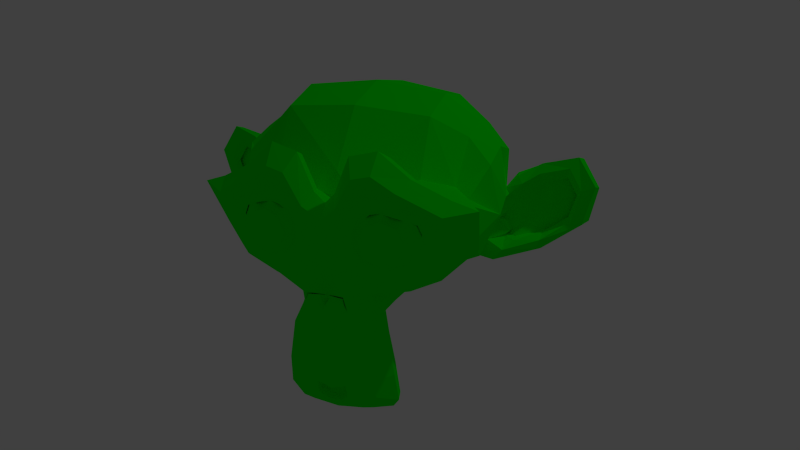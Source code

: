 # Source: texture_monkey.blend  (saved by Blender 2.70.0; exported with 4.5.12 LTS)
import bpy
from mathutils import Matrix  # noqa: F401  (used for matrix-valued properties, if any)

bpy.ops.wm.read_factory_settings(use_empty=True)
scene = bpy.context.scene
scene.name = 'Scene'

# ---- collections
col_collection_1 = bpy.data.collections.new('Collection 1'); scene.collection.children.link(col_collection_1)

# ---- materials (node trees are filled in below, after node groups)
mat_material = bpy.data.materials.new('Material')
mat_material.alpha_threshold = 0.0
mat_material.use_transparent_shadow = False
mat_material.diffuse_color = (0.0, 1.0, 0.0, 1.0)
mat_material.roughness = 0.5
mat_material.line_color = (0.0, 0.0, 0.0, 1.0)

# ---- material node trees

# ---- world
world_world = bpy.data.worlds.new('World'); scene.world = world_world
world_world.color = (0.05088, 0.05088, 0.05088)
world_world.use_sun_shadow = False
world_world.sun_shadow_jitter_overblur = 0.0
world_world.cycles.sampling_method = 'MANUAL'
world_world.cycles.sample_map_resolution = 256

# ---- cameras
cam_camera = bpy.data.cameras.new('Camera')
cam_camera.clip_end = 100.0
cam_camera.lens = 35.0
cam_camera.sensor_width = 32.0
cam_camera.sensor_height = 18.0
cam_camera.ortho_scale = 7.314
cam_camera.dof.focus_distance = 0.0
cam_camera.dof.aperture_fstop = 128.0

# ---- lights
light_lamp = bpy.data.lights.new('Lamp', 'POINT')
light_lamp.transmission_factor = 0.0
light_lamp.cutoff_distance = 30.0
light_lamp.energy = 100.0
light_lamp.shadow_buffer_clip_start = 1.001
light_lamp.shadow_soft_size = 0.1
light_lamp.shadow_maximum_resolution = 0.006
light_lamp.use_absolute_resolution = True
light_lamp.cycles.use_multiple_importance_sampling = False

# ---- meshes
me_suzanne = bpy.data.meshes.new('Suzanne')
me_suzanne.from_pydata([(0.4375, -0.7656, 0.1641), (-0.4375, -0.7656, 0.1641), (0.5, -0.6875, 0.09375), (-0.5, -0.6875, 0.09375), (0.5469, -0.5781, 0.05469), (-0.5469, -0.5781, 0.05469), (0.3516, -0.6172, -0.02344), (-0.3516, -0.6172, -0.02344), (0.3516, -0.7188, 0.03125), (-0.3516, -0.7188, 0.03125), (0.3516, -0.7812, 0.1328), (-0.3516, -0.7812, 0.1328), (0.2734, -0.7969, 0.1641), (-0.2734, -0.7969, 0.1641), (0.2031, -0.7422, 0.09375), (-0.2031, -0.7422, 0.09375), (0.1562, -0.6484, 0.05469), (-0.1562, -0.6484, 0.05469), (0.07812, -0.6562, 0.2422), (-0.07812, -0.6562, 0.2422), (0.1406, -0.7422, 0.2422), (-0.1406, -0.7422, 0.2422), (0.2422, -0.7969, 0.2422), (-0.2422, -0.7969, 0.2422), (0.2734, -0.7969, 0.3281), (-0.2734, -0.7969, 0.3281), (0.2031, -0.7422, 0.3906), (-0.2031, -0.7422, 0.3906), (0.1562, -0.6484, 0.4375), (-0.1562, -0.6484, 0.4375), (0.3516, -0.6172, 0.5156), (-0.3516, -0.6172, 0.5156), (0.3516, -0.7188, 0.4531), (-0.3516, -0.7188, 0.4531), (0.3516, -0.7812, 0.3594), (-0.3516, -0.7812, 0.3594), (0.4375, -0.7656, 0.3281), (-0.4375, -0.7656, 0.3281), (0.5, -0.6875, 0.3906), (-0.5, -0.6875, 0.3906), (0.5469, -0.5781, 0.4375), (-0.5469, -0.5781, 0.4375), (0.625, -0.5625, 0.2422), (-0.625, -0.5625, 0.2422), (0.5625, -0.6719, 0.2422), (-0.5625, -0.6719, 0.2422), (0.4688, -0.7578, 0.2422), (-0.4688, -0.7578, 0.2422), (0.4766, -0.7734, 0.2422), (-0.4766, -0.7734, 0.2422), (0.4453, -0.7812, 0.3359), (-0.4453, -0.7812, 0.3359), (0.3516, -0.8047, 0.375), (-0.3516, -0.8047, 0.375), (0.2656, -0.8203, 0.3359), (-0.2656, -0.8203, 0.3359), (0.2266, -0.8203, 0.2422), (-0.2266, -0.8203, 0.2422), (0.2656, -0.8203, 0.1562), (-0.2656, -0.8203, 0.1562), (0.3516, -0.8281, 0.2422), (-0.3516, -0.8281, 0.2422), (0.3516, -0.8047, 0.1172), (-0.3516, -0.8047, 0.1172), (0.4453, -0.7812, 0.1562), (-0.4453, -0.7812, 0.1562), (0.0, -0.7422, 0.4297), (0.0, -0.8203, 0.3516), (0.0, -0.7344, -0.6797), (0.0, -0.7812, -0.3203), (0.0, -0.7969, -0.1875), (0.0, -0.7188, -0.7734), (0.0, -0.6016, 0.4062), (0.0, -0.5703, 0.5703), (0.0, 0.5469, 0.8984), (0.0, 0.8516, 0.5625), (0.0, 0.8281, 0.07031), (0.0, 0.3516, -0.3828), (0.2031, -0.5625, -0.1875), (-0.2031, -0.5625, -0.1875), (0.3125, -0.5703, -0.4375), (-0.3125, -0.5703, -0.4375), (0.3516, -0.5703, -0.6953), (-0.3516, -0.5703, -0.6953), (0.3672, -0.5312, -0.8906), (-0.3672, -0.5312, -0.8906), (0.3281, -0.5234, -0.9453), (-0.3281, -0.5234, -0.9453), (0.1797, -0.5547, -0.9688), (-0.1797, -0.5547, -0.9688), (0.0, -0.5781, -0.9844), (0.4375, -0.5312, -0.1406), (-0.4375, -0.5312, -0.1406), (0.6328, -0.5391, -0.03906), (-0.6328, -0.5391, -0.03906), (0.8281, -0.4453, 0.1484), (-0.8281, -0.4453, 0.1484), (0.8594, -0.5938, 0.4297), (-0.8594, -0.5938, 0.4297), (0.7109, -0.625, 0.4844), (-0.7109, -0.625, 0.4844), (0.4922, -0.6875, 0.6016), (-0.4922, -0.6875, 0.6016), (0.3203, -0.7344, 0.7578), (-0.3203, -0.7344, 0.7578), (0.1562, -0.7578, 0.7188), (-0.1562, -0.7578, 0.7188), (0.0625, -0.75, 0.4922), (-0.0625, -0.75, 0.4922), (0.1641, -0.7734, 0.4141), (-0.1641, -0.7734, 0.4141), (0.125, -0.7656, 0.3047), (-0.125, -0.7656, 0.3047), (0.2031, -0.7422, 0.09375), (-0.2031, -0.7422, 0.09375), (0.375, -0.7031, 0.01562), (-0.375, -0.7031, 0.01562), (0.4922, -0.6719, 0.0625), (-0.4922, -0.6719, 0.0625), (0.625, -0.6484, 0.1875), (-0.625, -0.6484, 0.1875), (0.6406, -0.6484, 0.2969), (-0.6406, -0.6484, 0.2969), (0.6016, -0.6641, 0.375), (-0.6016, -0.6641, 0.375), (0.4297, -0.7188, 0.4375), (-0.4297, -0.7188, 0.4375), (0.25, -0.7578, 0.4688), (-0.25, -0.7578, 0.4688), (0.0, -0.7344, -0.7656), (0.1094, -0.7344, -0.7188), (-0.1094, -0.7344, -0.7188), (0.1172, -0.7109, -0.8359), (-0.1172, -0.7109, -0.8359), (0.0625, -0.6953, -0.8828), (-0.0625, -0.6953, -0.8828), (0.0, -0.6875, -0.8906), (0.0, -0.75, -0.1953), (0.0, -0.7422, -0.1406), (0.1016, -0.7422, -0.1484), (-0.1016, -0.7422, -0.1484), (0.125, -0.75, -0.2266), (-0.125, -0.75, -0.2266), (0.08594, -0.7422, -0.2891), (-0.08594, -0.7422, -0.2891), (0.3984, -0.6719, -0.04688), (-0.3984, -0.6719, -0.04688), (0.6172, -0.625, 0.05469), (-0.6172, -0.625, 0.05469), (0.7266, -0.6016, 0.2031), (-0.7266, -0.6016, 0.2031), (0.7422, -0.6562, 0.375), (-0.7422, -0.6562, 0.375), (0.6875, -0.7266, 0.4141), (-0.6875, -0.7266, 0.4141), (0.4375, -0.7969, 0.5469), (-0.4375, -0.7969, 0.5469), (0.3125, -0.8359, 0.6406), (-0.3125, -0.8359, 0.6406), (0.2031, -0.8516, 0.6172), (-0.2031, -0.8516, 0.6172), (0.1016, -0.8438, 0.4297), (-0.1016, -0.8438, 0.4297), (0.125, -0.8125, -0.1016), (-0.125, -0.8125, -0.1016), (0.2109, -0.7109, -0.4453), (-0.2109, -0.7109, -0.4453), (0.25, -0.6875, -0.7031), (-0.25, -0.6875, -0.7031), (0.2656, -0.6641, -0.8203), (-0.2656, -0.6641, -0.8203), (0.2344, -0.6328, -0.9141), (-0.2344, -0.6328, -0.9141), (0.1641, -0.6328, -0.9297), (-0.1641, -0.6328, -0.9297), (0.0, -0.6406, -0.9453), (0.0, -0.7266, 0.04688), (0.0, -0.7656, 0.2109), (0.3281, -0.7422, 0.4766), (-0.3281, -0.7422, 0.4766), (0.1641, -0.75, 0.1406), (-0.1641, -0.75, 0.1406), (0.1328, -0.7578, 0.2109), (-0.1328, -0.7578, 0.2109), (0.1172, -0.7344, -0.6875), (-0.1172, -0.7344, -0.6875), (0.07812, -0.75, -0.4453), (-0.07812, -0.75, -0.4453), (0.0, -0.75, -0.4453), (0.0, -0.7422, -0.3281), (0.09375, -0.7812, -0.2734), (-0.09375, -0.7812, -0.2734), (0.1328, -0.7969, -0.2266), (-0.1328, -0.7969, -0.2266), (0.1094, -0.7812, -0.1328), (-0.1094, -0.7812, -0.1328), (0.03906, -0.7812, -0.125), (-0.03906, -0.7812, -0.125), (0.0, -0.8281, -0.2031), (0.04688, -0.8125, -0.1484), (-0.04688, -0.8125, -0.1484), (0.09375, -0.8125, -0.1562), (-0.09375, -0.8125, -0.1562), (0.1094, -0.8281, -0.2266), (-0.1094, -0.8281, -0.2266), (0.07812, -0.8047, -0.25), (-0.07812, -0.8047, -0.25), (0.0, -0.8047, -0.2891), (0.2578, -0.5547, -0.3125), (-0.2578, -0.5547, -0.3125), (0.1641, -0.7109, -0.2422), (-0.1641, -0.7109, -0.2422), (0.1797, -0.7109, -0.3125), (-0.1797, -0.7109, -0.3125), (0.2344, -0.5547, -0.25), (-0.2344, -0.5547, -0.25), (0.0, -0.6875, -0.875), (0.04688, -0.6875, -0.8672), (-0.04688, -0.6875, -0.8672), (0.09375, -0.7109, -0.8203), (-0.09375, -0.7109, -0.8203), (0.09375, -0.7266, -0.7422), (-0.09375, -0.7266, -0.7422), (0.0, -0.6562, -0.7812), (0.09375, -0.6641, -0.75), (-0.09375, -0.6641, -0.75), (0.09375, -0.6406, -0.8125), (-0.09375, -0.6406, -0.8125), (0.04688, -0.6328, -0.8516), (-0.04688, -0.6328, -0.8516), (0.0, -0.6328, -0.8594), (0.1719, -0.7812, 0.2188), (-0.1719, -0.7812, 0.2188), (0.1875, -0.7734, 0.1562), (-0.1875, -0.7734, 0.1562), (0.3359, -0.7578, 0.4297), (-0.3359, -0.7578, 0.4297), (0.2734, -0.7734, 0.4219), (-0.2734, -0.7734, 0.4219), (0.4219, -0.7734, 0.3984), (-0.4219, -0.7734, 0.3984), (0.5625, -0.6953, 0.3516), (-0.5625, -0.6953, 0.3516), (0.5859, -0.6875, 0.2891), (-0.5859, -0.6875, 0.2891), (0.5781, -0.6797, 0.1953), (-0.5781, -0.6797, 0.1953), (0.4766, -0.7188, 0.1016), (-0.4766, -0.7188, 0.1016), (0.375, -0.7422, 0.0625), (-0.375, -0.7422, 0.0625), (0.2266, -0.7812, 0.1094), (-0.2266, -0.7812, 0.1094), (0.1797, -0.7812, 0.2969), (-0.1797, -0.7812, 0.2969), (0.2109, -0.7812, 0.375), (-0.2109, -0.7812, 0.375), (0.2344, -0.7578, 0.3594), (-0.2344, -0.7578, 0.3594), (0.1953, -0.7578, 0.2969), (-0.1953, -0.7578, 0.2969), (0.2422, -0.7578, 0.125), (-0.2422, -0.7578, 0.125), (0.375, -0.7266, 0.08594), (-0.375, -0.7266, 0.08594), (0.4609, -0.7031, 0.1172), (-0.4609, -0.7031, 0.1172), (0.5469, -0.6719, 0.2109), (-0.5469, -0.6719, 0.2109), (0.5547, -0.6719, 0.2812), (-0.5547, -0.6719, 0.2812), (0.5312, -0.6797, 0.3359), (-0.5312, -0.6797, 0.3359), (0.4141, -0.75, 0.3906), (-0.4141, -0.75, 0.3906), (0.2812, -0.7656, 0.3984), (-0.2812, -0.7656, 0.3984), (0.3359, -0.75, 0.4062), (-0.3359, -0.75, 0.4062), (0.2031, -0.75, 0.1719), (-0.2031, -0.75, 0.1719), (0.1953, -0.75, 0.2266), (-0.1953, -0.75, 0.2266), (0.1094, -0.6094, 0.4609), (-0.1094, -0.6094, 0.4609), (0.1953, -0.6172, 0.6641), (-0.1953, -0.6172, 0.6641), (0.3359, -0.5938, 0.6875), (-0.3359, -0.5938, 0.6875), (0.4844, -0.5547, 0.5547), (-0.4844, -0.5547, 0.5547), (0.6797, -0.4922, 0.4531), (-0.6797, -0.4922, 0.4531), (0.7969, -0.4609, 0.4062), (-0.7969, -0.4609, 0.4062), (0.7734, -0.375, 0.1641), (-0.7734, -0.375, 0.1641), (0.6016, -0.4141, 0.0), (-0.6016, -0.4141, 0.0), (0.4375, -0.4688, -0.09375), (-0.4375, -0.4688, -0.09375), (0.0, -0.2891, 0.8984), (0.0, 0.07812, 0.9844), (0.0, 0.6719, -0.1953), (0.0, -0.1875, -0.4609), (0.0, -0.4609, -0.9766), (0.0, -0.3438, -0.8047), (0.0, -0.3203, -0.5703), (0.0, -0.2812, -0.4844), (0.8516, -0.05469, 0.2344), (-0.8516, -0.05469, 0.2344), (0.8594, 0.04688, 0.3203), (-0.8594, 0.04688, 0.3203), (0.7734, 0.4375, 0.2656), (-0.7734, 0.4375, 0.2656), (0.4609, 0.7031, 0.4375), (-0.4609, 0.7031, 0.4375), (0.7344, -0.07031, -0.04688), (-0.7344, -0.07031, -0.04688), (0.5938, 0.1641, -0.125), (-0.5938, 0.1641, -0.125), (0.6406, 0.4297, -0.007812), (-0.6406, 0.4297, -0.007812), (0.3359, 0.6641, 0.05469), (-0.3359, 0.6641, 0.05469), (0.2344, -0.4062, -0.3516), (-0.2344, -0.4062, -0.3516), (0.1797, -0.2578, -0.4141), (-0.1797, -0.2578, -0.4141), (0.2891, -0.3828, -0.7109), (-0.2891, -0.3828, -0.7109), (0.25, -0.3906, -0.5), (-0.25, -0.3906, -0.5), (0.3281, -0.3984, -0.9141), (-0.3281, -0.3984, -0.9141), (0.1406, -0.3672, -0.7578), (-0.1406, -0.3672, -0.7578), (0.125, -0.3594, -0.5391), (-0.125, -0.3594, -0.5391), (0.1641, -0.4375, -0.9453), (-0.1641, -0.4375, -0.9453), (0.2188, -0.4297, -0.2812), (-0.2188, -0.4297, -0.2812), (0.2109, -0.4688, -0.2266), (-0.2109, -0.4688, -0.2266), (0.2031, -0.5, -0.1719), (-0.2031, -0.5, -0.1719), (0.2109, -0.1641, -0.3906), (-0.2109, -0.1641, -0.3906), (0.2969, 0.2656, -0.3125), (-0.2969, 0.2656, -0.3125), (0.3438, 0.5391, -0.1484), (-0.3438, 0.5391, -0.1484), (0.4531, 0.3828, 0.8672), (-0.4531, 0.3828, 0.8672), (0.4531, 0.07031, 0.9297), (-0.4531, 0.07031, 0.9297), (0.4531, -0.2344, 0.8516), (-0.4531, -0.2344, 0.8516), (0.4609, -0.4297, 0.5234), (-0.4609, -0.4297, 0.5234), (0.7266, -0.3359, 0.4062), (-0.7266, -0.3359, 0.4062), (0.6328, -0.2812, 0.4531), (-0.6328, -0.2812, 0.4531), (0.6406, -0.05469, 0.7031), (-0.6406, -0.05469, 0.7031), (0.7969, -0.125, 0.5625), (-0.7969, -0.125, 0.5625), (0.7969, 0.1172, 0.6172), (-0.7969, 0.1172, 0.6172), (0.6406, 0.1953, 0.75), (-0.6406, 0.1953, 0.75), (0.6406, 0.4453, 0.6797), (-0.6406, 0.4453, 0.6797), (0.7969, 0.3594, 0.5391), (-0.7969, 0.3594, 0.5391), (0.6172, 0.5859, 0.3281), (-0.6172, 0.5859, 0.3281), (0.4844, 0.5469, 0.02344), (-0.4844, 0.5469, 0.02344), (0.8203, 0.2031, 0.3281), (-0.8203, 0.2031, 0.3281), (0.4062, -0.1484, -0.1719), (-0.4062, -0.1484, -0.1719), (0.4297, 0.2109, -0.1953), (-0.4297, 0.2109, -0.1953), (0.8906, 0.2344, 0.4062), (-0.8906, 0.2344, 0.4062), (0.7734, 0.125, -0.1406), (-0.7734, 0.125, -0.1406), (1.039, 0.3281, -0.1016), (-1.039, 0.3281, -0.1016), (1.281, 0.4297, 0.05469), (-1.281, 0.4297, 0.05469), (1.352, 0.4219, 0.3203), (-1.352, 0.4219, 0.3203), (1.234, 0.4219, 0.5078), (-1.234, 0.4219, 0.5078), (1.023, 0.3125, 0.4766), (-1.023, 0.3125, 0.4766), (1.016, 0.2891, 0.4141), (-1.016, 0.2891, 0.4141), (1.188, 0.3906, 0.4375), (-1.188, 0.3906, 0.4375), (1.266, 0.4062, 0.2891), (-1.266, 0.4062, 0.2891), (1.211, 0.4062, 0.07812), (-1.211, 0.4062, 0.07812), (1.031, 0.3047, -0.03906), (-1.031, 0.3047, -0.03906), (0.8281, 0.1328, -0.07031), (-0.8281, 0.1328, -0.07031), (0.9219, 0.2188, 0.3594), (-0.9219, 0.2188, 0.3594), (0.9453, 0.2891, 0.3047), (-0.9453, 0.2891, 0.3047), (0.8828, 0.2109, -0.02344), (-0.8828, 0.2109, -0.02344), (1.039, 0.3672, 0.0), (-1.039, 0.3672, 0.0), (1.188, 0.4453, 0.09375), (-1.188, 0.4453, 0.09375), (1.234, 0.4453, 0.25), (-1.234, 0.4453, 0.25), (1.172, 0.4375, 0.3594), (-1.172, 0.4375, 0.3594), (1.023, 0.3594, 0.3438), (-1.023, 0.3594, 0.3438), (0.8438, 0.2109, 0.2891), (-0.8438, 0.2109, 0.2891), (0.8359, 0.2734, 0.1719), (-0.8359, 0.2734, 0.1719), (0.7578, 0.2734, 0.09375), (-0.7578, 0.2734, 0.09375), (0.8203, 0.2734, 0.08594), (-0.8203, 0.2734, 0.08594), (0.8438, 0.2734, 0.01562), (-0.8438, 0.2734, 0.01562), (0.8125, 0.2734, -0.01562), (-0.8125, 0.2734, -0.01562), (0.7266, 0.07031, 0.0), (-0.7266, 0.07031, 0.0), (0.7188, 0.1719, -0.02344), (-0.7188, 0.1719, -0.02344), (0.7188, 0.1875, 0.03906), (-0.7188, 0.1875, 0.03906), (0.7969, 0.2109, 0.2031), (-0.7969, 0.2109, 0.2031), (0.8906, 0.2656, 0.2422), (-0.8906, 0.2656, 0.2422), (0.8906, 0.3203, 0.2344), (-0.8906, 0.3203, 0.2344), (0.8125, 0.3203, -0.01562), (-0.8125, 0.3203, -0.01562), (0.8516, 0.3203, 0.01562), (-0.8516, 0.3203, 0.01562), (0.8281, 0.3203, 0.07812), (-0.8281, 0.3203, 0.07812), (0.7656, 0.3203, 0.09375), (-0.7656, 0.3203, 0.09375), (0.8438, 0.3203, 0.1719), (-0.8438, 0.3203, 0.1719), (1.039, 0.4141, 0.3281), (-1.039, 0.4141, 0.3281), (1.188, 0.4844, 0.3438), (-1.188, 0.4844, 0.3438), (1.258, 0.4922, 0.2422), (-1.258, 0.4922, 0.2422), (1.211, 0.4844, 0.08594), (-1.211, 0.4844, 0.08594), (1.047, 0.4219, 0.0), (-1.047, 0.4219, 0.0), (0.8828, 0.2656, -0.01562), (-0.8828, 0.2656, -0.01562), (0.9531, 0.3438, 0.2891), (-0.9531, 0.3438, 0.2891), (0.8906, 0.3281, 0.1094), (-0.8906, 0.3281, 0.1094), (0.9375, 0.3359, 0.0625), (-0.9375, 0.3359, 0.0625), (1.0, 0.3672, 0.125), (-1.0, 0.3672, 0.125), (0.9609, 0.3516, 0.1719), (-0.9609, 0.3516, 0.1719), (1.016, 0.375, 0.2344), (-1.016, 0.375, 0.2344), (1.055, 0.3828, 0.1875), (-1.055, 0.3828, 0.1875), (1.109, 0.3906, 0.2109), (-1.109, 0.3906, 0.2109), (1.086, 0.3906, 0.2734), (-1.086, 0.3906, 0.2734), (1.023, 0.4844, 0.4375), (-1.023, 0.4844, 0.4375), (1.25, 0.5469, 0.4688), (-1.25, 0.5469, 0.4688), (1.367, 0.5, 0.2969), (-1.367, 0.5, 0.2969), (1.312, 0.5312, 0.05469), (-1.312, 0.5312, 0.05469), (1.039, 0.4922, -0.08594), (-1.039, 0.4922, -0.08594), (0.7891, 0.3281, -0.125), (-0.7891, 0.3281, -0.125), (0.8594, 0.3828, 0.3828), (-0.8594, 0.3828, 0.3828)], [], [(46, 0, 2, 44), (3, 1, 47, 45), (44, 2, 4, 42), (5, 3, 45, 43), (2, 8, 6, 4), (7, 9, 3, 5), (0, 10, 8, 2), (9, 11, 1, 3), (10, 12, 14, 8), (15, 13, 11, 9), (8, 14, 16, 6), (17, 15, 9, 7), (14, 20, 18, 16), (19, 21, 15, 17), (12, 22, 20, 14), (21, 23, 13, 15), (22, 24, 26, 20), (27, 25, 23, 21), (20, 26, 28, 18), (29, 27, 21, 19), (26, 32, 30, 28), (31, 33, 27, 29), (24, 34, 32, 26), (33, 35, 25, 27), (34, 36, 38, 32), (39, 37, 35, 33), (32, 38, 40, 30), (41, 39, 33, 31), (38, 44, 42, 40), (43, 45, 39, 41), (36, 46, 44, 38), (45, 47, 37, 39), (46, 36, 50, 48), (51, 37, 47, 49), (36, 34, 52, 50), (53, 35, 37, 51), (34, 24, 54, 52), (55, 25, 35, 53), (24, 22, 56, 54), (57, 23, 25, 55), (22, 12, 58, 56), (59, 13, 23, 57), (12, 10, 62, 58), (63, 11, 13, 59), (10, 0, 64, 62), (65, 1, 11, 63), (0, 46, 48, 64), (49, 47, 1, 65), (60, 64, 48), (49, 65, 61), (62, 64, 60), (61, 65, 63), (60, 58, 62), (63, 59, 61), (60, 56, 58), (59, 57, 61), (60, 54, 56), (57, 55, 61), (60, 52, 54), (55, 53, 61), (60, 50, 52), (53, 51, 61), (60, 48, 50), (51, 49, 61), (88, 173, 175, 90), (175, 174, 89, 90), (86, 171, 173, 88), (174, 172, 87, 89), (84, 169, 171, 86), (172, 170, 85, 87), (82, 167, 169, 84), (170, 168, 83, 85), (80, 165, 167, 82), (168, 166, 81, 83), (78, 91, 145, 163), (146, 92, 79, 164), (91, 93, 147, 145), (148, 94, 92, 146), (93, 95, 149, 147), (150, 96, 94, 148), (95, 97, 151, 149), (152, 98, 96, 150), (97, 99, 153, 151), (154, 100, 98, 152), (99, 101, 155, 153), (156, 102, 100, 154), (101, 103, 157, 155), (158, 104, 102, 156), (103, 105, 159, 157), (160, 106, 104, 158), (105, 107, 161, 159), (162, 108, 106, 160), (107, 66, 67, 161), (67, 66, 108, 162), (109, 127, 159, 161), (160, 128, 110, 162), (127, 178, 157, 159), (158, 179, 128, 160), (125, 155, 157, 178), (158, 156, 126, 179), (123, 153, 155, 125), (156, 154, 124, 126), (121, 151, 153, 123), (154, 152, 122, 124), (119, 149, 151, 121), (152, 150, 120, 122), (117, 147, 149, 119), (150, 148, 118, 120), (115, 145, 147, 117), (148, 146, 116, 118), (113, 163, 145, 115), (146, 164, 114, 116), (113, 180, 176, 163), (176, 181, 114, 164), (109, 161, 67, 111), (67, 162, 110, 112), (111, 67, 177, 182), (177, 67, 112, 183), (176, 180, 182, 177), (183, 181, 176, 177), (134, 136, 175, 173), (175, 136, 135, 174), (132, 134, 173, 171), (174, 135, 133, 172), (130, 132, 171, 169), (172, 133, 131, 170), (165, 186, 184, 167), (185, 187, 166, 168), (130, 169, 167, 184), (168, 170, 131, 185), (143, 189, 188, 186), (188, 189, 144, 187), (184, 186, 188, 68), (188, 187, 185, 68), (129, 130, 184, 68), (185, 131, 129, 68), (141, 192, 190, 143), (191, 193, 142, 144), (139, 194, 192, 141), (193, 195, 140, 142), (138, 196, 194, 139), (195, 197, 138, 140), (137, 70, 196, 138), (197, 70, 137, 138), (189, 143, 190, 69), (191, 144, 189, 69), (69, 190, 205, 207), (206, 191, 69, 207), (70, 198, 199, 196), (200, 198, 70, 197), (196, 199, 201, 194), (202, 200, 197, 195), (194, 201, 203, 192), (204, 202, 195, 193), (192, 203, 205, 190), (206, 204, 193, 191), (198, 203, 201, 199), (202, 204, 198, 200), (198, 207, 205, 203), (206, 207, 198, 204), (138, 139, 163, 176), (164, 140, 138, 176), (139, 141, 210, 163), (211, 142, 140, 164), (141, 143, 212, 210), (213, 144, 142, 211), (143, 186, 165, 212), (166, 187, 144, 213), (80, 208, 212, 165), (213, 209, 81, 166), (208, 214, 210, 212), (211, 215, 209, 213), (78, 163, 210, 214), (211, 164, 79, 215), (130, 129, 71, 221), (71, 129, 131, 222), (132, 130, 221, 219), (222, 131, 133, 220), (134, 132, 219, 217), (220, 133, 135, 218), (136, 134, 217, 216), (218, 135, 136, 216), (216, 217, 228, 230), (229, 218, 216, 230), (217, 219, 226, 228), (227, 220, 218, 229), (219, 221, 224, 226), (225, 222, 220, 227), (221, 71, 223, 224), (223, 71, 222, 225), (223, 230, 228, 224), (229, 230, 223, 225), (224, 228, 226), (227, 229, 225), (182, 180, 233, 231), (234, 181, 183, 232), (111, 182, 231, 253), (232, 183, 112, 254), (109, 111, 253, 255), (254, 112, 110, 256), (180, 113, 251, 233), (252, 114, 181, 234), (113, 115, 249, 251), (250, 116, 114, 252), (115, 117, 247, 249), (248, 118, 116, 250), (117, 119, 245, 247), (246, 120, 118, 248), (119, 121, 243, 245), (244, 122, 120, 246), (121, 123, 241, 243), (242, 124, 122, 244), (123, 125, 239, 241), (240, 126, 124, 242), (125, 178, 235, 239), (236, 179, 126, 240), (178, 127, 237, 235), (238, 128, 179, 236), (127, 109, 255, 237), (256, 110, 128, 238), (237, 255, 257, 275), (258, 256, 238, 276), (235, 237, 275, 277), (276, 238, 236, 278), (239, 235, 277, 273), (278, 236, 240, 274), (241, 239, 273, 271), (274, 240, 242, 272), (243, 241, 271, 269), (272, 242, 244, 270), (245, 243, 269, 267), (270, 244, 246, 268), (247, 245, 267, 265), (268, 246, 248, 266), (249, 247, 265, 263), (266, 248, 250, 264), (251, 249, 263, 261), (264, 250, 252, 262), (233, 251, 261, 279), (262, 252, 234, 280), (255, 253, 259, 257), (260, 254, 256, 258), (253, 231, 281, 259), (282, 232, 254, 260), (231, 233, 279, 281), (280, 234, 232, 282), (66, 107, 283, 72), (284, 108, 66, 72), (107, 105, 285, 283), (286, 106, 108, 284), (105, 103, 287, 285), (288, 104, 106, 286), (103, 101, 289, 287), (290, 102, 104, 288), (101, 99, 291, 289), (292, 100, 102, 290), (99, 97, 293, 291), (294, 98, 100, 292), (97, 95, 295, 293), (296, 96, 98, 294), (95, 93, 297, 295), (298, 94, 96, 296), (93, 91, 299, 297), (300, 92, 94, 298), (307, 308, 327, 337), (328, 308, 307, 338), (306, 307, 337, 335), (338, 307, 306, 336), (305, 306, 335, 339), (336, 306, 305, 340), (88, 90, 305, 339), (305, 90, 89, 340), (86, 88, 339, 333), (340, 89, 87, 334), (84, 86, 333, 329), (334, 87, 85, 330), (82, 84, 329, 331), (330, 85, 83, 332), (329, 335, 337, 331), (338, 336, 330, 332), (329, 333, 339, 335), (340, 334, 330, 336), (325, 331, 337, 327), (338, 332, 326, 328), (80, 82, 331, 325), (332, 83, 81, 326), (208, 341, 343, 214), (344, 342, 209, 215), (80, 325, 341, 208), (342, 326, 81, 209), (78, 214, 343, 345), (344, 215, 79, 346), (78, 345, 299, 91), (300, 346, 79, 92), (76, 323, 351, 303), (352, 324, 76, 303), (303, 351, 349, 77), (350, 352, 303, 77), (77, 349, 347, 304), (348, 350, 77, 304), (304, 347, 327, 308), (328, 348, 304, 308), (325, 327, 347, 341), (348, 328, 326, 342), (295, 297, 317, 309), (318, 298, 296, 310), (75, 315, 323, 76), (324, 316, 75, 76), (301, 357, 355, 302), (356, 358, 301, 302), (302, 355, 353, 74), (354, 356, 302, 74), (74, 353, 315, 75), (316, 354, 74, 75), (291, 293, 361, 363), (362, 294, 292, 364), (363, 361, 367, 365), (368, 362, 364, 366), (365, 367, 369, 371), (370, 368, 366, 372), (371, 369, 375, 373), (376, 370, 372, 374), (313, 377, 373, 375), (374, 378, 314, 376), (315, 353, 373, 377), (374, 354, 316, 378), (353, 355, 371, 373), (372, 356, 354, 374), (355, 357, 365, 371), (366, 358, 356, 372), (357, 359, 363, 365), (364, 360, 358, 366), (289, 291, 363, 359), (364, 292, 290, 360), (73, 359, 357, 301), (358, 360, 73, 301), (283, 285, 287, 289), (288, 286, 284, 290), (283, 289, 359, 73), (360, 290, 284, 73), (72, 283, 73), (73, 284, 72), (293, 295, 309, 361), (310, 296, 294, 362), (309, 311, 367, 361), (368, 312, 310, 362), (311, 381, 369, 367), (370, 382, 312, 368), (313, 375, 369, 381), (370, 376, 314, 382), (347, 349, 385, 383), (386, 350, 348, 384), (317, 383, 385, 319), (386, 384, 318, 320), (297, 299, 383, 317), (384, 300, 298, 318), (299, 343, 341, 383), (342, 344, 300, 384), (341, 347, 383), (384, 348, 342), (299, 345, 343), (344, 346, 300), (313, 321, 379, 377), (380, 322, 314, 378), (315, 377, 379, 323), (380, 378, 316, 324), (319, 385, 379, 321), (380, 386, 320, 322), (349, 351, 379, 385), (380, 352, 350, 386), (323, 379, 351), (352, 380, 324), (399, 387, 413, 401), (414, 388, 400, 402), (399, 401, 403, 397), (404, 402, 400, 398), (397, 403, 405, 395), (406, 404, 398, 396), (395, 405, 407, 393), (408, 406, 396, 394), (393, 407, 409, 391), (410, 408, 394, 392), (391, 409, 411, 389), (412, 410, 392, 390), (409, 419, 417, 411), (418, 420, 410, 412), (407, 421, 419, 409), (420, 422, 408, 410), (405, 423, 421, 407), (422, 424, 406, 408), (403, 425, 423, 405), (424, 426, 404, 406), (401, 427, 425, 403), (426, 428, 402, 404), (401, 413, 415, 427), (416, 414, 402, 428), (317, 319, 443, 441), (444, 320, 318, 442), (319, 389, 411, 443), (412, 390, 320, 444), (309, 317, 441, 311), (442, 318, 310, 312), (381, 429, 413, 387), (414, 430, 382, 388), (411, 417, 439, 443), (440, 418, 412, 444), (437, 445, 443, 439), (444, 446, 438, 440), (433, 445, 437, 435), (438, 446, 434, 436), (431, 447, 445, 433), (446, 448, 432, 434), (429, 447, 431, 449), (432, 448, 430, 450), (413, 429, 449, 415), (450, 430, 414, 416), (311, 447, 429, 381), (430, 448, 312, 382), (311, 441, 445, 447), (446, 442, 312, 448), (441, 443, 445), (446, 444, 442), (415, 449, 451, 475), (452, 450, 416, 476), (449, 431, 461, 451), (462, 432, 450, 452), (431, 433, 459, 461), (460, 434, 432, 462), (433, 435, 457, 459), (458, 436, 434, 460), (435, 437, 455, 457), (456, 438, 436, 458), (437, 439, 453, 455), (454, 440, 438, 456), (439, 417, 473, 453), (474, 418, 440, 454), (427, 415, 475, 463), (476, 416, 428, 464), (425, 427, 463, 465), (464, 428, 426, 466), (423, 425, 465, 467), (466, 426, 424, 468), (421, 423, 467, 469), (468, 424, 422, 470), (419, 421, 469, 471), (470, 422, 420, 472), (417, 419, 471, 473), (472, 420, 418, 474), (457, 455, 479, 477), (480, 456, 458, 478), (477, 479, 481, 483), (482, 480, 478, 484), (483, 481, 487, 485), (488, 482, 484, 486), (485, 487, 489, 491), (490, 488, 486, 492), (463, 475, 485, 491), (486, 476, 464, 492), (451, 483, 485, 475), (486, 484, 452, 476), (451, 461, 477, 483), (478, 462, 452, 484), (457, 477, 461, 459), (462, 478, 458, 460), (453, 473, 479, 455), (480, 474, 454, 456), (471, 481, 479, 473), (480, 482, 472, 474), (469, 487, 481, 471), (482, 488, 470, 472), (467, 489, 487, 469), (488, 490, 468, 470), (465, 491, 489, 467), (490, 492, 466, 468), (463, 491, 465), (466, 492, 464), (391, 389, 503, 501), (504, 390, 392, 502), (393, 391, 501, 499), (502, 392, 394, 500), (395, 393, 499, 497), (500, 394, 396, 498), (397, 395, 497, 495), (498, 396, 398, 496), (399, 397, 495, 493), (496, 398, 400, 494), (387, 399, 493, 505), (494, 400, 388, 506), (493, 501, 503, 505), (504, 502, 494, 506), (493, 495, 499, 501), (500, 496, 494, 502), (495, 497, 499), (500, 498, 496), (313, 381, 387, 505), (388, 382, 314, 506), (313, 505, 503, 321), (504, 506, 314, 322), (319, 321, 503, 389), (504, 322, 320, 390)])
me_suzanne.materials.append(mat_material)
me_suzanne.use_remesh_preserve_volume = False
me_suzanne.use_remesh_preserve_attributes = False
me_suzanne.use_mirror_vertex_groups = False
me_suzanne.update()

# ---- objects
ob_suzanne = bpy.data.objects.new('Suzanne', me_suzanne)
ob_lamp = bpy.data.objects.new('Lamp', light_lamp)
ob_camera = bpy.data.objects.new('Camera', cam_camera)

# ---- transforms, parenting, visibility, modifiers, constraints
ob_suzanne.location = (0.0, 0.0, 0.0)
ob_suzanne.lineart.crease_threshold = 0.0
ob_lamp.location = (4.076, 1.005, 5.904)
ob_lamp.rotation_euler = (0.6503, 0.05522, 1.866)
ob_lamp.lock_rotations_4d = False
ob_lamp.empty_display_type = 'ARROWS'
ob_lamp.color = (0.0, 0.0, 0.0, 0.0)
ob_lamp.lineart.crease_threshold = 0.0
ob_camera.location = (2.0, -5.0, 2.0)
ob_camera.rotation_euler = (1.222, 0.0, 0.3491)
ob_camera.lock_rotations_4d = False
ob_camera.empty_display_type = 'ARROWS'
ob_camera.color = (0.0, 0.0, 0.0, 0.0)
ob_camera.display_type = 'WIRE'
ob_camera.lineart.crease_threshold = 0.0

# ---- collection membership
col_collection_1.objects.link(ob_suzanne)
col_collection_1.objects.link(ob_lamp)
col_collection_1.objects.link(ob_camera)

# ---- scene / render settings (as saved in the file)
scene.camera = ob_camera
scene.frame_start = 1; scene.frame_end = 250; scene.frame_set(86)
scene.render.engine = 'BLENDER_EEVEE_NEXT'
scene.render.resolution_percentage = 50
scene.render.dither_intensity = 0.0
scene.cycles.use_denoising = False
scene.cycles.samples = 10
scene.cycles.sampling_pattern = 'TABULATED_SOBOL'
scene.cycles.light_sampling_threshold = 0.0
scene.cycles.use_adaptive_sampling = False
scene.cycles.use_light_tree = False
scene.cycles.blur_glossy = 0.0
scene.cycles.volume_bounces = 1
scene.cycles.pixel_filter_type = 'GAUSSIAN'
scene.cycles.sample_clamp_indirect = 0.0
scene.view_settings.view_transform = 'Standard'
bpy.context.view_layer.update()
